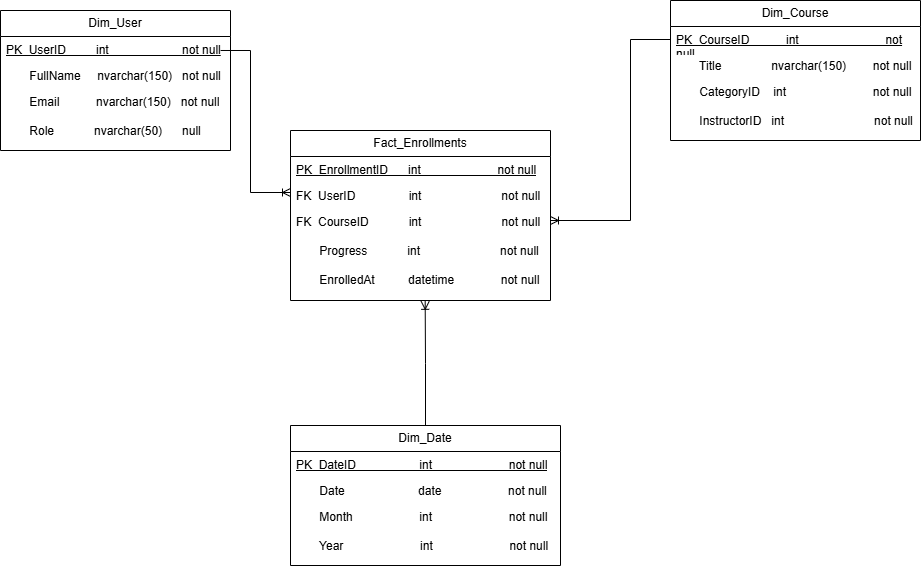

The diagram above was exported from draw.io. Its source (the exported page's mxGraphModel, read from the mxfile embedded in the PNG):
<mxGraphModel dx="1042" dy="626" grid="1" gridSize="10" guides="1" tooltips="1" connect="1" arrows="1" fold="1" page="1" pageScale="1" pageWidth="827" pageHeight="1169" math="0" shadow="0">
  <root>
    <mxCell id="0" />
    <mxCell id="1" parent="0" />
    <mxCell id="ivU3_W66LhldHRiwj-EU-1" value="Dim_User" style="swimlane;fontStyle=0;childLayout=stackLayout;horizontal=1;startSize=26;fillColor=none;horizontalStack=0;resizeParent=1;resizeParentMax=0;resizeLast=0;collapsible=1;marginBottom=0;whiteSpace=wrap;html=1;" vertex="1" parent="1">
      <mxGeometry x="10" y="170" width="230" height="140" as="geometry" />
    </mxCell>
    <mxCell id="ivU3_W66LhldHRiwj-EU-2" value="&lt;u&gt;PK&amp;nbsp; UserID&amp;nbsp; &amp;nbsp; &amp;nbsp; &amp;nbsp; &amp;nbsp;int&amp;nbsp; &amp;nbsp; &amp;nbsp; &amp;nbsp; &amp;nbsp; &amp;nbsp; &amp;nbsp; &amp;nbsp; &amp;nbsp; &amp;nbsp; &amp;nbsp; not null&lt;/u&gt;" style="text;strokeColor=none;fillColor=none;align=left;verticalAlign=top;spacingLeft=4;spacingRight=4;overflow=hidden;rotatable=0;points=[[0,0.5],[1,0.5]];portConstraint=eastwest;whiteSpace=wrap;html=1;" vertex="1" parent="ivU3_W66LhldHRiwj-EU-1">
      <mxGeometry y="26" width="230" height="26" as="geometry" />
    </mxCell>
    <mxCell id="ivU3_W66LhldHRiwj-EU-3" value="&amp;nbsp; &amp;nbsp; &amp;nbsp; &amp;nbsp;FullName&amp;nbsp; &amp;nbsp; &amp;nbsp;nvarchar(150)&amp;nbsp; &amp;nbsp;not null" style="text;strokeColor=none;fillColor=none;align=left;verticalAlign=top;spacingLeft=4;spacingRight=4;overflow=hidden;rotatable=0;points=[[0,0.5],[1,0.5]];portConstraint=eastwest;whiteSpace=wrap;html=1;" vertex="1" parent="ivU3_W66LhldHRiwj-EU-1">
      <mxGeometry y="52" width="230" height="26" as="geometry" />
    </mxCell>
    <mxCell id="ivU3_W66LhldHRiwj-EU-4" value="&amp;nbsp; &amp;nbsp; &amp;nbsp; &amp;nbsp;Email&amp;nbsp; &amp;nbsp; &amp;nbsp; &amp;nbsp; &amp;nbsp; &amp;nbsp;nvarchar(150)&amp;nbsp; &amp;nbsp;not null&lt;div&gt;&lt;br&gt;&lt;/div&gt;&lt;div&gt;&amp;nbsp; &amp;nbsp; &amp;nbsp; &amp;nbsp;Role&amp;nbsp; &amp;nbsp; &amp;nbsp; &amp;nbsp; &amp;nbsp; &amp;nbsp; nvarchar(50)&amp;nbsp; &amp;nbsp; &amp;nbsp; null&lt;/div&gt;" style="text;strokeColor=none;fillColor=none;align=left;verticalAlign=top;spacingLeft=4;spacingRight=4;overflow=hidden;rotatable=0;points=[[0,0.5],[1,0.5]];portConstraint=eastwest;whiteSpace=wrap;html=1;" vertex="1" parent="ivU3_W66LhldHRiwj-EU-1">
      <mxGeometry y="78" width="230" height="62" as="geometry" />
    </mxCell>
    <mxCell id="ivU3_W66LhldHRiwj-EU-5" value="Fact_Enrollments" style="swimlane;fontStyle=0;childLayout=stackLayout;horizontal=1;startSize=26;fillColor=none;horizontalStack=0;resizeParent=1;resizeParentMax=0;resizeLast=0;collapsible=1;marginBottom=0;whiteSpace=wrap;html=1;" vertex="1" parent="1">
      <mxGeometry x="300" y="290" width="260" height="170" as="geometry" />
    </mxCell>
    <mxCell id="ivU3_W66LhldHRiwj-EU-6" value="&lt;u&gt;PK&amp;nbsp; EnrollmentID&amp;nbsp; &amp;nbsp; &amp;nbsp; int&amp;nbsp; &amp;nbsp; &amp;nbsp; &amp;nbsp; &amp;nbsp; &amp;nbsp; &amp;nbsp; &amp;nbsp; &amp;nbsp; &amp;nbsp; &amp;nbsp; &amp;nbsp;not null&lt;/u&gt;" style="text;strokeColor=none;fillColor=none;align=left;verticalAlign=top;spacingLeft=4;spacingRight=4;overflow=hidden;rotatable=0;points=[[0,0.5],[1,0.5]];portConstraint=eastwest;whiteSpace=wrap;html=1;" vertex="1" parent="ivU3_W66LhldHRiwj-EU-5">
      <mxGeometry y="26" width="260" height="26" as="geometry" />
    </mxCell>
    <mxCell id="ivU3_W66LhldHRiwj-EU-7" value="FK&amp;nbsp; UserID&amp;nbsp; &amp;nbsp; &amp;nbsp; &amp;nbsp; &amp;nbsp; &amp;nbsp; &amp;nbsp; &amp;nbsp; int&amp;nbsp; &amp;nbsp; &amp;nbsp; &amp;nbsp; &amp;nbsp; &amp;nbsp; &amp;nbsp; &amp;nbsp; &amp;nbsp; &amp;nbsp; &amp;nbsp; &amp;nbsp; not null" style="text;strokeColor=none;fillColor=none;align=left;verticalAlign=top;spacingLeft=4;spacingRight=4;overflow=hidden;rotatable=0;points=[[0,0.5],[1,0.5]];portConstraint=eastwest;whiteSpace=wrap;html=1;" vertex="1" parent="ivU3_W66LhldHRiwj-EU-5">
      <mxGeometry y="52" width="260" height="26" as="geometry" />
    </mxCell>
    <mxCell id="ivU3_W66LhldHRiwj-EU-8" value="FK&amp;nbsp; CourseID&amp;nbsp; &amp;nbsp; &amp;nbsp; &amp;nbsp; &amp;nbsp; &amp;nbsp; int&amp;nbsp; &amp;nbsp; &amp;nbsp; &amp;nbsp; &amp;nbsp; &amp;nbsp; &amp;nbsp; &amp;nbsp; &amp;nbsp; &amp;nbsp; &amp;nbsp; &amp;nbsp; not null&lt;div&gt;&lt;br&gt;&lt;/div&gt;&lt;div&gt;&amp;nbsp; &amp;nbsp; &amp;nbsp; &amp;nbsp;Progress&amp;nbsp; &amp;nbsp; &amp;nbsp; &amp;nbsp; &amp;nbsp; &amp;nbsp; int&amp;nbsp; &amp;nbsp; &amp;nbsp; &amp;nbsp; &amp;nbsp; &amp;nbsp; &amp;nbsp; &amp;nbsp; &amp;nbsp; &amp;nbsp; &amp;nbsp; &amp;nbsp; not null&lt;/div&gt;&lt;div&gt;&lt;br&gt;&lt;/div&gt;&lt;div&gt;&amp;nbsp; &amp;nbsp; &amp;nbsp; &amp;nbsp;EnrolledAt&amp;nbsp; &amp;nbsp; &amp;nbsp; &amp;nbsp; &amp;nbsp; datetime&amp;nbsp; &amp;nbsp; &amp;nbsp; &amp;nbsp; &amp;nbsp; &amp;nbsp; &amp;nbsp; not null&lt;/div&gt;" style="text;strokeColor=none;fillColor=none;align=left;verticalAlign=top;spacingLeft=4;spacingRight=4;overflow=hidden;rotatable=0;points=[[0,0.5],[1,0.5]];portConstraint=eastwest;whiteSpace=wrap;html=1;" vertex="1" parent="ivU3_W66LhldHRiwj-EU-5">
      <mxGeometry y="78" width="260" height="92" as="geometry" />
    </mxCell>
    <mxCell id="ivU3_W66LhldHRiwj-EU-9" value="Dim_Course" style="swimlane;fontStyle=0;childLayout=stackLayout;horizontal=1;startSize=26;fillColor=none;horizontalStack=0;resizeParent=1;resizeParentMax=0;resizeLast=0;collapsible=1;marginBottom=0;whiteSpace=wrap;html=1;" vertex="1" parent="1">
      <mxGeometry x="680" y="160" width="250" height="140" as="geometry" />
    </mxCell>
    <mxCell id="ivU3_W66LhldHRiwj-EU-10" value="&lt;u&gt;PK&amp;nbsp; CourseID&amp;nbsp; &amp;nbsp; &amp;nbsp; &amp;nbsp; &amp;nbsp; &amp;nbsp;int&amp;nbsp; &amp;nbsp; &amp;nbsp; &amp;nbsp; &amp;nbsp; &amp;nbsp; &amp;nbsp; &amp;nbsp; &amp;nbsp; &amp;nbsp; &amp;nbsp; &amp;nbsp; &amp;nbsp; not null&amp;nbsp; &amp;nbsp;&amp;nbsp;&lt;/u&gt;" style="text;strokeColor=none;fillColor=none;align=left;verticalAlign=top;spacingLeft=4;spacingRight=4;overflow=hidden;rotatable=0;points=[[0,0.5],[1,0.5]];portConstraint=eastwest;whiteSpace=wrap;html=1;" vertex="1" parent="ivU3_W66LhldHRiwj-EU-9">
      <mxGeometry y="26" width="250" height="26" as="geometry" />
    </mxCell>
    <mxCell id="ivU3_W66LhldHRiwj-EU-11" value="&amp;nbsp; &amp;nbsp; &amp;nbsp; &amp;nbsp;Title&amp;nbsp; &amp;nbsp; &amp;nbsp; &amp;nbsp; &amp;nbsp; &amp;nbsp; &amp;nbsp; &amp;nbsp;nvarchar(150)&amp;nbsp; &amp;nbsp; &amp;nbsp; &amp;nbsp; not null&amp;nbsp; &amp;nbsp; &amp;nbsp;&amp;nbsp;" style="text;strokeColor=none;fillColor=none;align=left;verticalAlign=top;spacingLeft=4;spacingRight=4;overflow=hidden;rotatable=0;points=[[0,0.5],[1,0.5]];portConstraint=eastwest;whiteSpace=wrap;html=1;" vertex="1" parent="ivU3_W66LhldHRiwj-EU-9">
      <mxGeometry y="52" width="250" height="26" as="geometry" />
    </mxCell>
    <mxCell id="ivU3_W66LhldHRiwj-EU-12" value="&amp;nbsp; &amp;nbsp; &amp;nbsp; &amp;nbsp;CategoryID&amp;nbsp; &amp;nbsp; int&amp;nbsp; &amp;nbsp; &amp;nbsp; &amp;nbsp; &amp;nbsp; &amp;nbsp; &amp;nbsp; &amp;nbsp; &amp;nbsp; &amp;nbsp; &amp;nbsp; &amp;nbsp; &amp;nbsp; not null&lt;div&gt;&lt;br&gt;&lt;/div&gt;&lt;div&gt;&amp;nbsp; &amp;nbsp; &amp;nbsp; &amp;nbsp;InstructorID&amp;nbsp; &amp;nbsp;int&amp;nbsp; &amp;nbsp; &amp;nbsp; &amp;nbsp; &amp;nbsp; &amp;nbsp; &amp;nbsp; &amp;nbsp; &amp;nbsp; &amp;nbsp; &amp;nbsp; &amp;nbsp; &amp;nbsp; &amp;nbsp;not null&lt;/div&gt;" style="text;strokeColor=none;fillColor=none;align=left;verticalAlign=top;spacingLeft=4;spacingRight=4;overflow=hidden;rotatable=0;points=[[0,0.5],[1,0.5]];portConstraint=eastwest;whiteSpace=wrap;html=1;" vertex="1" parent="ivU3_W66LhldHRiwj-EU-9">
      <mxGeometry y="78" width="250" height="62" as="geometry" />
    </mxCell>
    <mxCell id="ivU3_W66LhldHRiwj-EU-13" value="Dim_Date" style="swimlane;fontStyle=0;childLayout=stackLayout;horizontal=1;startSize=26;fillColor=none;horizontalStack=0;resizeParent=1;resizeParentMax=0;resizeLast=0;collapsible=1;marginBottom=0;whiteSpace=wrap;html=1;" vertex="1" parent="1">
      <mxGeometry x="300" y="585" width="270" height="140" as="geometry" />
    </mxCell>
    <mxCell id="ivU3_W66LhldHRiwj-EU-14" value="&lt;u&gt;PK&amp;nbsp; DateID&amp;nbsp; &amp;nbsp; &amp;nbsp; &amp;nbsp; &amp;nbsp; &amp;nbsp; &amp;nbsp; &amp;nbsp; &amp;nbsp; &amp;nbsp;int&amp;nbsp; &amp;nbsp; &amp;nbsp; &amp;nbsp; &amp;nbsp; &amp;nbsp; &amp;nbsp; &amp;nbsp; &amp;nbsp; &amp;nbsp; &amp;nbsp; &amp;nbsp;not null&lt;/u&gt;" style="text;strokeColor=none;fillColor=none;align=left;verticalAlign=top;spacingLeft=4;spacingRight=4;overflow=hidden;rotatable=0;points=[[0,0.5],[1,0.5]];portConstraint=eastwest;whiteSpace=wrap;html=1;" vertex="1" parent="ivU3_W66LhldHRiwj-EU-13">
      <mxGeometry y="26" width="270" height="26" as="geometry" />
    </mxCell>
    <mxCell id="ivU3_W66LhldHRiwj-EU-15" value="&amp;nbsp; &amp;nbsp; &amp;nbsp; &amp;nbsp;Date&amp;nbsp; &amp;nbsp; &amp;nbsp; &amp;nbsp; &amp;nbsp; &amp;nbsp; &amp;nbsp; &amp;nbsp; &amp;nbsp; &amp;nbsp; &amp;nbsp; date&amp;nbsp; &amp;nbsp; &amp;nbsp; &amp;nbsp; &amp;nbsp; &amp;nbsp; &amp;nbsp; &amp;nbsp; &amp;nbsp; &amp;nbsp; not null" style="text;strokeColor=none;fillColor=none;align=left;verticalAlign=top;spacingLeft=4;spacingRight=4;overflow=hidden;rotatable=0;points=[[0,0.5],[1,0.5]];portConstraint=eastwest;whiteSpace=wrap;html=1;" vertex="1" parent="ivU3_W66LhldHRiwj-EU-13">
      <mxGeometry y="52" width="270" height="26" as="geometry" />
    </mxCell>
    <mxCell id="ivU3_W66LhldHRiwj-EU-16" value="&amp;nbsp; &amp;nbsp; &amp;nbsp; &amp;nbsp;Month&amp;nbsp; &amp;nbsp; &amp;nbsp; &amp;nbsp; &amp;nbsp; &amp;nbsp; &amp;nbsp; &amp;nbsp; &amp;nbsp; &amp;nbsp; int&amp;nbsp; &amp;nbsp; &amp;nbsp; &amp;nbsp; &amp;nbsp; &amp;nbsp; &amp;nbsp; &amp;nbsp; &amp;nbsp; &amp;nbsp; &amp;nbsp; &amp;nbsp;not null&lt;div&gt;&lt;br&gt;&lt;/div&gt;&lt;div&gt;&amp;nbsp; &amp;nbsp; &amp;nbsp; &amp;nbsp;Year&amp;nbsp; &amp;nbsp; &amp;nbsp; &amp;nbsp; &amp;nbsp; &amp;nbsp; &amp;nbsp; &amp;nbsp; &amp;nbsp; &amp;nbsp; &amp;nbsp; &amp;nbsp;int&amp;nbsp; &amp;nbsp; &amp;nbsp; &amp;nbsp; &amp;nbsp; &amp;nbsp; &amp;nbsp; &amp;nbsp; &amp;nbsp; &amp;nbsp; &amp;nbsp; &amp;nbsp;not null&lt;/div&gt;" style="text;strokeColor=none;fillColor=none;align=left;verticalAlign=top;spacingLeft=4;spacingRight=4;overflow=hidden;rotatable=0;points=[[0,0.5],[1,0.5]];portConstraint=eastwest;whiteSpace=wrap;html=1;" vertex="1" parent="ivU3_W66LhldHRiwj-EU-13">
      <mxGeometry y="78" width="270" height="62" as="geometry" />
    </mxCell>
    <mxCell id="ivU3_W66LhldHRiwj-EU-17" value="" style="edgeStyle=orthogonalEdgeStyle;fontSize=12;html=1;endArrow=ERoneToMany;rounded=0;entryX=-0.014;entryY=0.954;entryDx=0;entryDy=0;entryPerimeter=0;exitX=0.957;exitY=0.538;exitDx=0;exitDy=0;exitPerimeter=0;" edge="1" parent="1" source="ivU3_W66LhldHRiwj-EU-2">
      <mxGeometry width="100" height="100" relative="1" as="geometry">
        <mxPoint x="280" y="200" as="sourcePoint" />
        <mxPoint x="299.9999999999999" y="352.00399999999996" as="targetPoint" />
        <Array as="points">
          <mxPoint x="260" y="210" />
          <mxPoint x="260" y="352" />
        </Array>
      </mxGeometry>
    </mxCell>
    <mxCell id="ivU3_W66LhldHRiwj-EU-18" value="" style="edgeStyle=orthogonalEdgeStyle;fontSize=12;html=1;endArrow=ERoneToMany;rounded=0;exitX=0;exitY=0.154;exitDx=0;exitDy=0;exitPerimeter=0;" edge="1" parent="1" source="ivU3_W66LhldHRiwj-EU-10">
      <mxGeometry width="100" height="100" relative="1" as="geometry">
        <mxPoint x="666.36" y="310" as="sourcePoint" />
        <mxPoint x="560" y="380" as="targetPoint" />
        <Array as="points">
          <mxPoint x="680" y="199" />
          <mxPoint x="640" y="199" />
          <mxPoint x="640" y="380" />
        </Array>
      </mxGeometry>
    </mxCell>
    <mxCell id="ivU3_W66LhldHRiwj-EU-19" value="" style="edgeStyle=orthogonalEdgeStyle;fontSize=12;html=1;endArrow=ERoneToMany;rounded=0;entryX=0.518;entryY=1.009;entryDx=0;entryDy=0;entryPerimeter=0;exitX=0.5;exitY=0;exitDx=0;exitDy=0;" edge="1" parent="1" source="ivU3_W66LhldHRiwj-EU-13" target="ivU3_W66LhldHRiwj-EU-8">
      <mxGeometry width="100" height="100" relative="1" as="geometry">
        <mxPoint x="506.36" y="510" as="sourcePoint" />
        <mxPoint x="399.9999999999999" y="539.998" as="targetPoint" />
        <Array as="points" />
      </mxGeometry>
    </mxCell>
  </root>
</mxGraphModel>